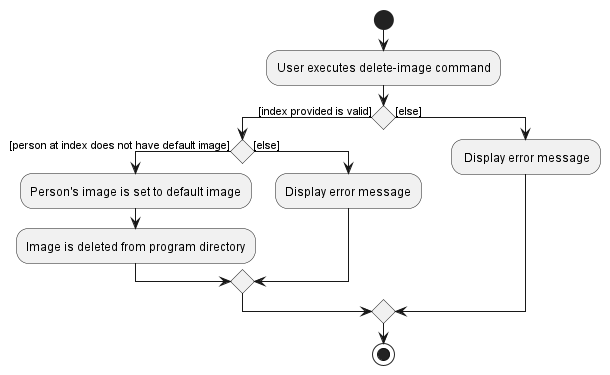

The diagram above was rendered by PlantUML. Its source (embedded in the PNG):
@startuml
start
:User executes delete-image command;
'Since the beta syntax does not support placing the condition outside the
'diamond we place it as the true branch instead.

if () then ([index provided is valid])
    if () then ([person at index does not have default image])
    	:Person's image is set to default image;
    	:Image is deleted from program directory;
    else ([else])
    	:Display error message;
    endif
else ([else])
    : Display error message;
endif
stop
@enduml